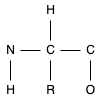

The diagram above was exported from draw.io. Its source (the exported page's mxGraphModel, read from the mxfile embedded in the PNG):
<mxGraphModel dx="312" dy="239" grid="1" gridSize="10" guides="1" tooltips="1" connect="1" arrows="1" fold="1" page="1" pageScale="1" pageWidth="827" pageHeight="1169" math="0" shadow="0">
  <root>
    <mxCell id="0" />
    <mxCell id="1" parent="0" />
    <mxCell id="2" value="C" style="text;html=1;resizable=0;autosize=1;align=center;verticalAlign=middle;points=[];fillColor=none;strokeColor=none;rounded=0;" vertex="1" parent="1">
      <mxGeometry x="270" y="190" width="20" height="20" as="geometry" />
    </mxCell>
    <mxCell id="3" value="C" style="text;html=1;resizable=0;autosize=1;align=center;verticalAlign=middle;points=[];fillColor=none;strokeColor=none;rounded=0;" vertex="1" parent="1">
      <mxGeometry x="310" y="190" width="20" height="20" as="geometry" />
    </mxCell>
    <mxCell id="4" value="N" style="text;html=1;resizable=0;autosize=1;align=center;verticalAlign=middle;points=[];fillColor=none;strokeColor=none;rounded=0;" vertex="1" parent="1">
      <mxGeometry x="230" y="190" width="20" height="20" as="geometry" />
    </mxCell>
    <mxCell id="5" value="" style="endArrow=none;html=1;" edge="1" parent="1" source="2" target="3">
      <mxGeometry width="50" height="50" relative="1" as="geometry">
        <mxPoint x="260" y="240" as="sourcePoint" />
        <mxPoint x="310" y="190" as="targetPoint" />
      </mxGeometry>
    </mxCell>
    <mxCell id="7" value="" style="endArrow=none;html=1;" edge="1" parent="1" source="4" target="2">
      <mxGeometry width="50" height="50" relative="1" as="geometry">
        <mxPoint x="260" y="240" as="sourcePoint" />
        <mxPoint x="270" y="200" as="targetPoint" />
      </mxGeometry>
    </mxCell>
    <mxCell id="8" value="H" style="text;html=1;resizable=0;autosize=1;align=center;verticalAlign=middle;points=[];fillColor=none;strokeColor=none;rounded=0;" vertex="1" parent="1">
      <mxGeometry x="270" y="150" width="20" height="20" as="geometry" />
    </mxCell>
    <mxCell id="9" value="R" style="text;html=1;resizable=0;autosize=1;align=center;verticalAlign=middle;points=[];fillColor=none;strokeColor=none;rounded=0;" vertex="1" parent="1">
      <mxGeometry x="270" y="230" width="20" height="20" as="geometry" />
    </mxCell>
    <mxCell id="10" value="" style="endArrow=none;html=1;" edge="1" parent="1" source="2" target="9">
      <mxGeometry width="50" height="50" relative="1" as="geometry">
        <mxPoint x="260" y="210" as="sourcePoint" />
        <mxPoint x="280" y="210" as="targetPoint" />
      </mxGeometry>
    </mxCell>
    <mxCell id="11" value="" style="endArrow=none;html=1;" edge="1" parent="1" source="2" target="8">
      <mxGeometry width="50" height="50" relative="1" as="geometry">
        <mxPoint x="270" y="220" as="sourcePoint" />
        <mxPoint x="290" y="220" as="targetPoint" />
      </mxGeometry>
    </mxCell>
    <mxCell id="12" value="H" style="text;html=1;resizable=0;autosize=1;align=center;verticalAlign=middle;points=[];fillColor=none;strokeColor=none;rounded=0;" vertex="1" parent="1">
      <mxGeometry x="230" y="230" width="20" height="20" as="geometry" />
    </mxCell>
    <mxCell id="13" value="" style="endArrow=none;html=1;" edge="1" parent="1" source="12" target="4">
      <mxGeometry width="50" height="50" relative="1" as="geometry">
        <mxPoint x="290" y="200" as="sourcePoint" />
        <mxPoint x="290" y="180" as="targetPoint" />
      </mxGeometry>
    </mxCell>
    <mxCell id="14" value="O" style="text;html=1;resizable=0;autosize=1;align=center;verticalAlign=middle;points=[];fillColor=none;strokeColor=none;rounded=0;" vertex="1" parent="1">
      <mxGeometry x="310" y="230" width="20" height="20" as="geometry" />
    </mxCell>
    <mxCell id="15" value="" style="endArrow=none;html=1;" edge="1" parent="1" source="14" target="3">
      <mxGeometry width="50" height="50" relative="1" as="geometry">
        <mxPoint x="300" y="210" as="sourcePoint" />
        <mxPoint x="320" y="210" as="targetPoint" />
      </mxGeometry>
    </mxCell>
  </root>
</mxGraphModel>